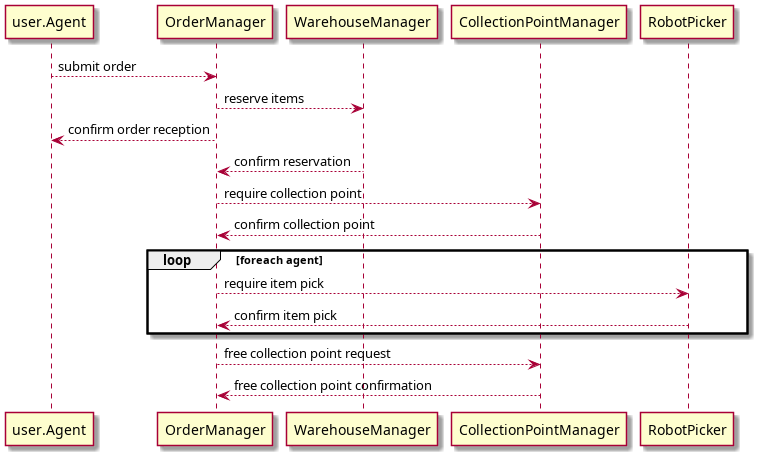

The diagram above was rendered by PlantUML. Its source (embedded in the PNG):
@startuml order_management-sequence_diagram

user.Agent              --> OrderManager            : submit order
OrderManager            --> WarehouseManager        : reserve items
OrderManager            --> user.Agent              : confirm order reception
WarehouseManager        --> OrderManager            : confirm reservation
OrderManager            --> CollectionPointManager  : require collection point
CollectionPointManager  --> OrderManager            : confirm collection point
loop foreach agent
    OrderManager        --> RobotPicker             : require item pick
    RobotPicker         --> OrderManager            : confirm item pick
end
OrderManager            --> CollectionPointManager  : free collection point request
CollectionPointManager  --> OrderManager            : free collection point confirmation

@enduml